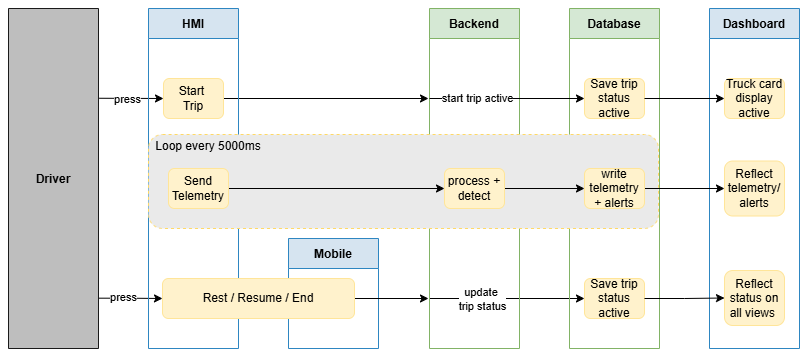

The diagram above was exported from draw.io. Its source (the exported page's mxGraphModel, read from the mxfile embedded in the PNG):
<mxGraphModel dx="1071" dy="12" grid="1" gridSize="10" guides="1" tooltips="1" connect="1" arrows="1" fold="1" page="1" pageScale="1" pageWidth="1169" pageHeight="827" math="0" shadow="0">
  <root>
    <mxCell id="0" />
    <mxCell id="1" parent="0" />
    <mxCell id="f_z2AdhLGMrgszk8EueH-294" edge="1" parent="1" source="f_z2AdhLGMrgszk8EueH-297" style="edgeStyle=orthogonalEdgeStyle;rounded=0;orthogonalLoop=1;jettySize=auto;html=1;exitX=1.009;exitY=0.264;exitDx=0;exitDy=0;entryX=0;entryY=0.5;entryDx=0;entryDy=0;exitPerimeter=0;" target="f_z2AdhLGMrgszk8EueH-300">
      <mxGeometry relative="1" as="geometry" />
    </mxCell>
    <mxCell id="f_z2AdhLGMrgszk8EueH-295" connectable="0" parent="f_z2AdhLGMrgszk8EueH-294" style="edgeLabel;html=1;align=center;verticalAlign=middle;resizable=0;points=[];" value="press" vertex="1">
      <mxGeometry relative="1" x="-0.1606" as="geometry">
        <mxPoint as="offset" />
      </mxGeometry>
    </mxCell>
    <mxCell id="f_z2AdhLGMrgszk8EueH-342" edge="1" parent="1" source="f_z2AdhLGMrgszk8EueH-297" style="edgeStyle=orthogonalEdgeStyle;rounded=0;orthogonalLoop=1;jettySize=auto;html=1;exitX=1;exitY=0.852;exitDx=0;exitDy=0;entryX=0;entryY=0.5;entryDx=0;entryDy=0;exitPerimeter=0;" target="f_z2AdhLGMrgszk8EueH-337">
      <mxGeometry relative="1" as="geometry" />
    </mxCell>
    <mxCell id="f_z2AdhLGMrgszk8EueH-343" connectable="0" parent="f_z2AdhLGMrgszk8EueH-342" style="edgeLabel;html=1;align=center;verticalAlign=middle;resizable=0;points=[];" value="press" vertex="1">
      <mxGeometry relative="1" x="-0.2313" y="1" as="geometry">
        <mxPoint as="offset" />
      </mxGeometry>
    </mxCell>
    <mxCell id="f_z2AdhLGMrgszk8EueH-298" edge="1" parent="1" source="f_z2AdhLGMrgszk8EueH-300" style="edgeStyle=orthogonalEdgeStyle;rounded=0;orthogonalLoop=1;jettySize=auto;html=1;exitX=1;exitY=0.5;exitDx=0;exitDy=0;">
      <mxGeometry relative="1" as="geometry">
        <mxPoint x="370" y="1310" as="sourcePoint" />
        <mxPoint x="560" y="1310" as="targetPoint" />
      </mxGeometry>
    </mxCell>
    <mxCell id="f_z2AdhLGMrgszk8EueH-297" parent="1" style="swimlane;startSize=360;fillColor=light-dark(#BEBEBE,#EDEDED);strokeColor=light-dark(#1A1A1A,#EDEDED);fontStyle=1;" value="Driver" vertex="1">
      <mxGeometry height="340" width="90" x="140" y="1220" as="geometry" />
    </mxCell>
    <mxCell id="f_z2AdhLGMrgszk8EueH-299" parent="1" style="swimlane;startSize=30;fillColor=#D6E4F0;strokeColor=#2E86C1;fontStyle=1;" value="HMI" vertex="1">
      <mxGeometry height="340" width="90" x="280" y="1220" as="geometry" />
    </mxCell>
    <mxCell id="f_z2AdhLGMrgszk8EueH-300" parent="f_z2AdhLGMrgszk8EueH-299" style="rounded=1;whiteSpace=wrap;html=1;fillColor=#FFF2CC;strokeColor=#FFE599;" value="Start&amp;nbsp;&lt;div&gt;Trip&lt;/div&gt;" vertex="1">
      <mxGeometry height="40" width="60" x="15" y="70" as="geometry" />
    </mxCell>
    <mxCell id="f_z2AdhLGMrgszk8EueH-345" edge="1" parent="1" style="edgeStyle=orthogonalEdgeStyle;rounded=0;orthogonalLoop=1;jettySize=auto;html=1;entryX=0;entryY=0.5;entryDx=0;entryDy=0;" target="f_z2AdhLGMrgszk8EueH-350">
      <mxGeometry relative="1" as="geometry">
        <mxPoint x="561" y="1510" as="sourcePoint" />
        <mxPoint x="700" y="1510" as="targetPoint" />
      </mxGeometry>
    </mxCell>
    <mxCell id="f_z2AdhLGMrgszk8EueH-346" connectable="0" parent="f_z2AdhLGMrgszk8EueH-345" style="edgeLabel;html=1;align=center;verticalAlign=middle;resizable=0;points=[];" value="update&amp;nbsp;&lt;div&gt;&lt;span style=&quot;background-color: light-dark(#ffffff, var(--ge-dark-color, #121212)); color: light-dark(rgb(0, 0, 0), rgb(255, 255, 255));&quot;&gt;trip status&lt;/span&gt;&lt;/div&gt;" vertex="1">
      <mxGeometry relative="1" x="-0.2348" y="-1" as="geometry">
        <mxPoint x="-8" y="-1" as="offset" />
      </mxGeometry>
    </mxCell>
    <mxCell id="f_z2AdhLGMrgszk8EueH-305" parent="1" style="swimlane;startSize=30;fillColor=#d5e8d4;strokeColor=#82b366;fontStyle=1;" value="Backend" vertex="1">
      <mxGeometry height="340" width="90" x="561" y="1220" as="geometry" />
    </mxCell>
    <mxCell id="f_z2AdhLGMrgszk8EueH-307" parent="1" style="swimlane;startSize=30;fillColor=#d5e8d4;strokeColor=#82b366;fontStyle=1;" value="Database" vertex="1">
      <mxGeometry height="340" width="90" x="701" y="1220" as="geometry" />
    </mxCell>
    <mxCell id="f_z2AdhLGMrgszk8EueH-308" parent="f_z2AdhLGMrgszk8EueH-307" style="rounded=1;whiteSpace=wrap;html=1;fillColor=#FFF2CC;strokeColor=#FFE599;" value="Save trip status active" vertex="1">
      <mxGeometry height="40" width="60" x="15" y="70" as="geometry" />
    </mxCell>
    <mxCell id="f_z2AdhLGMrgszk8EueH-350" parent="f_z2AdhLGMrgszk8EueH-307" style="rounded=1;whiteSpace=wrap;html=1;fillColor=#FFF2CC;strokeColor=#FFE599;" value="Save trip status active" vertex="1">
      <mxGeometry height="40" width="60" x="15" y="270" as="geometry" />
    </mxCell>
    <mxCell id="f_z2AdhLGMrgszk8EueH-309" parent="1" style="swimlane;startSize=30;fillColor=#D6E4F0;strokeColor=#2E86C1;fontStyle=1;" value="Dashboard" vertex="1">
      <mxGeometry height="340" width="90" x="841" y="1220" as="geometry" />
    </mxCell>
    <mxCell id="f_z2AdhLGMrgszk8EueH-310" parent="f_z2AdhLGMrgszk8EueH-309" style="rounded=1;whiteSpace=wrap;html=1;fillColor=#FFF2CC;strokeColor=#FFE599;" value="Truck card display active" vertex="1">
      <mxGeometry height="40" width="60" x="15" y="70" as="geometry" />
    </mxCell>
    <mxCell id="f_z2AdhLGMrgszk8EueH-311" parent="f_z2AdhLGMrgszk8EueH-309" style="rounded=1;whiteSpace=wrap;html=1;fillColor=#FFF2CC;strokeColor=#FFE599;" value="Reflect telemetry/&lt;div&gt;alerts&lt;/div&gt;" vertex="1">
      <mxGeometry height="55" width="60" x="15" y="152.5" as="geometry" />
    </mxCell>
    <mxCell id="f_z2AdhLGMrgszk8EueH-312" parent="f_z2AdhLGMrgszk8EueH-309" style="rounded=1;whiteSpace=wrap;html=1;fillColor=#FFF2CC;strokeColor=#FFE599;" value="&lt;div&gt;Reflect status on all views&amp;nbsp;&lt;/div&gt;" vertex="1">
      <mxGeometry height="55" width="60" x="15" y="262" as="geometry" />
    </mxCell>
    <mxCell id="f_z2AdhLGMrgszk8EueH-313" edge="1" parent="1" style="edgeStyle=orthogonalEdgeStyle;rounded=0;orthogonalLoop=1;jettySize=auto;html=1;entryX=0;entryY=0.5;entryDx=0;entryDy=0;" target="f_z2AdhLGMrgszk8EueH-308">
      <mxGeometry relative="1" as="geometry">
        <Array as="points">
          <mxPoint x="621" y="1310" />
          <mxPoint x="621" y="1310" />
        </Array>
        <mxPoint x="561" y="1310" as="sourcePoint" />
      </mxGeometry>
    </mxCell>
    <mxCell id="f_z2AdhLGMrgszk8EueH-314" connectable="0" parent="f_z2AdhLGMrgszk8EueH-313" style="edgeLabel;html=1;align=center;verticalAlign=middle;resizable=0;points=[];" value="start trip active" vertex="1">
      <mxGeometry relative="1" x="-0.3875" y="1" as="geometry">
        <mxPoint as="offset" />
      </mxGeometry>
    </mxCell>
    <mxCell id="f_z2AdhLGMrgszk8EueH-315" edge="1" parent="1" source="f_z2AdhLGMrgszk8EueH-308" style="edgeStyle=orthogonalEdgeStyle;rounded=0;orthogonalLoop=1;jettySize=auto;html=1;exitX=1;exitY=0.5;exitDx=0;exitDy=0;entryX=0;entryY=0.5;entryDx=0;entryDy=0;" target="f_z2AdhLGMrgszk8EueH-310">
      <mxGeometry relative="1" as="geometry" />
    </mxCell>
    <mxCell id="f_z2AdhLGMrgszk8EueH-317" parent="1" style="rounded=1;whiteSpace=wrap;html=1;fillColor=light-dark(#EAEAEA,#EDEDED);strokeColor=#FFD966;dashed=1;align=left;" value="" vertex="1">
      <mxGeometry height="94" width="510" x="280" y="1346" as="geometry" />
    </mxCell>
    <mxCell id="f_z2AdhLGMrgszk8EueH-318" edge="1" parent="1" source="f_z2AdhLGMrgszk8EueH-319" style="edgeStyle=orthogonalEdgeStyle;rounded=0;orthogonalLoop=1;jettySize=auto;html=1;exitX=1;exitY=0.5;exitDx=0;exitDy=0;entryX=0;entryY=0.5;entryDx=0;entryDy=0;" target="f_z2AdhLGMrgszk8EueH-321">
      <mxGeometry relative="1" as="geometry" />
    </mxCell>
    <mxCell id="f_z2AdhLGMrgszk8EueH-319" parent="1" style="rounded=1;whiteSpace=wrap;html=1;fillColor=#FFF2CC;strokeColor=#FFE599;" value="Send Telemetry" vertex="1">
      <mxGeometry height="40" width="60" x="300" y="1380" as="geometry" />
    </mxCell>
    <mxCell id="f_z2AdhLGMrgszk8EueH-320" edge="1" parent="1" source="f_z2AdhLGMrgszk8EueH-321" style="edgeStyle=orthogonalEdgeStyle;rounded=0;orthogonalLoop=1;jettySize=auto;html=1;exitX=1;exitY=0.5;exitDx=0;exitDy=0;entryX=0;entryY=0.5;entryDx=0;entryDy=0;" target="f_z2AdhLGMrgszk8EueH-322">
      <mxGeometry relative="1" as="geometry" />
    </mxCell>
    <mxCell id="f_z2AdhLGMrgszk8EueH-321" parent="1" style="rounded=1;whiteSpace=wrap;html=1;fillColor=#FFF2CC;strokeColor=#FFE599;" value="process + detect" vertex="1">
      <mxGeometry height="40" width="60" x="576" y="1380" as="geometry" />
    </mxCell>
    <mxCell id="f_z2AdhLGMrgszk8EueH-341" edge="1" parent="1" source="f_z2AdhLGMrgszk8EueH-322" style="edgeStyle=orthogonalEdgeStyle;rounded=0;orthogonalLoop=1;jettySize=auto;html=1;exitX=1;exitY=0.5;exitDx=0;exitDy=0;entryX=0;entryY=0.5;entryDx=0;entryDy=0;" target="f_z2AdhLGMrgszk8EueH-311">
      <mxGeometry relative="1" as="geometry">
        <mxPoint x="840" y="1400.1538461538462" as="targetPoint" />
      </mxGeometry>
    </mxCell>
    <mxCell id="f_z2AdhLGMrgszk8EueH-322" parent="1" style="rounded=1;whiteSpace=wrap;html=1;fillColor=#FFF2CC;strokeColor=#FFE599;" value="write telemetry + alerts" vertex="1">
      <mxGeometry height="40" width="60" x="716" y="1380" as="geometry" />
    </mxCell>
    <mxCell id="f_z2AdhLGMrgszk8EueH-323" parent="1" style="whiteSpace=wrap;html=1;fillColor=none;strokeWidth=0;dashed=1;dashPattern=1 4;strokeColor=none;" value="Loop every 5000ms" vertex="1">
      <mxGeometry height="10" width="120" x="280" y="1353" as="geometry" />
    </mxCell>
    <mxCell id="f_z2AdhLGMrgszk8EueH-328" parent="1" style="swimlane;startSize=30;fillColor=#D6E4F0;strokeColor=#2E86C1;fontStyle=1;" value="Mobile" vertex="1">
      <mxGeometry height="110" width="90" x="420" y="1450" as="geometry" />
    </mxCell>
    <mxCell id="f_z2AdhLGMrgszk8EueH-344" edge="1" parent="1" source="f_z2AdhLGMrgszk8EueH-337" style="edgeStyle=orthogonalEdgeStyle;rounded=0;orthogonalLoop=1;jettySize=auto;html=1;">
      <mxGeometry relative="1" as="geometry">
        <mxPoint x="560" y="1510" as="targetPoint" />
      </mxGeometry>
    </mxCell>
    <mxCell id="f_z2AdhLGMrgszk8EueH-337" parent="1" style="rounded=1;whiteSpace=wrap;html=1;fillColor=#FFF2CC;strokeColor=#FFE599;" value="Rest / Resume / End" vertex="1">
      <mxGeometry height="40" width="192" x="294" y="1490" as="geometry" />
    </mxCell>
    <mxCell id="f_z2AdhLGMrgszk8EueH-351" edge="1" parent="1" source="f_z2AdhLGMrgszk8EueH-350" style="edgeStyle=orthogonalEdgeStyle;rounded=0;orthogonalLoop=1;jettySize=auto;html=1;exitX=1;exitY=0.5;exitDx=0;exitDy=0;entryX=0;entryY=0.5;entryDx=0;entryDy=0;" target="f_z2AdhLGMrgszk8EueH-312">
      <mxGeometry relative="1" as="geometry" />
    </mxCell>
  </root>
</mxGraphModel>